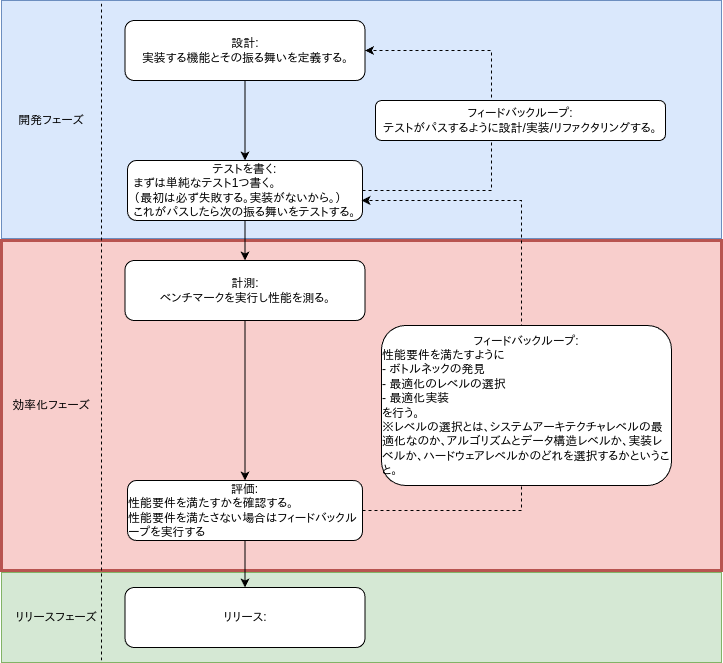

The diagram above was exported from draw.io. Its source (the exported page's mxGraphModel, read from the mxfile embedded in the PNG):
<mxGraphModel dx="2074" dy="1121" grid="1" gridSize="10" guides="1" tooltips="1" connect="1" arrows="1" fold="1" page="1" pageScale="1" pageWidth="827" pageHeight="1169" math="0" shadow="0">
  <root>
    <mxCell id="0" />
    <mxCell id="1" parent="0" />
    <mxCell id="CgFyjtPTiPq2iYC9rme7-11" value="" style="rounded=0;whiteSpace=wrap;html=1;align=left;fillColor=#dae8fc;strokeColor=#6c8ebf;" parent="1" vertex="1">
      <mxGeometry x="40" y="30" width="720" height="238" as="geometry" />
    </mxCell>
    <mxCell id="CgFyjtPTiPq2iYC9rme7-5" value="開発フェーズ" style="text;html=1;strokeColor=none;fillColor=none;align=center;verticalAlign=middle;whiteSpace=wrap;rounded=0;" parent="1" vertex="1">
      <mxGeometry x="50" y="135" width="80" height="30" as="geometry" />
    </mxCell>
    <mxCell id="CgFyjtPTiPq2iYC9rme7-10" style="edgeStyle=orthogonalEdgeStyle;rounded=0;orthogonalLoop=1;jettySize=auto;html=1;" parent="1" source="CgFyjtPTiPq2iYC9rme7-8" target="CgFyjtPTiPq2iYC9rme7-9" edge="1">
      <mxGeometry relative="1" as="geometry" />
    </mxCell>
    <mxCell id="CgFyjtPTiPq2iYC9rme7-8" value="設計:&lt;br&gt;&lt;div style=&quot;text-align: left&quot;&gt;&lt;span&gt;実装する機能とその振る舞いを定義する。&lt;/span&gt;&lt;/div&gt;" style="rounded=1;whiteSpace=wrap;html=1;" parent="1" vertex="1">
      <mxGeometry x="163.5" y="50" width="240" height="60" as="geometry" />
    </mxCell>
    <mxCell id="CgFyjtPTiPq2iYC9rme7-13" style="edgeStyle=orthogonalEdgeStyle;rounded=0;orthogonalLoop=1;jettySize=auto;html=1;entryX=1;entryY=0.5;entryDx=0;entryDy=0;exitX=1;exitY=0.5;exitDx=0;exitDy=0;dashed=1;" parent="1" source="CgFyjtPTiPq2iYC9rme7-9" target="CgFyjtPTiPq2iYC9rme7-8" edge="1">
      <mxGeometry relative="1" as="geometry">
        <Array as="points">
          <mxPoint x="530" y="220" />
          <mxPoint x="530" y="80" />
        </Array>
      </mxGeometry>
    </mxCell>
    <mxCell id="CgFyjtPTiPq2iYC9rme7-9" value="テストを書く:&lt;br&gt;&lt;div style=&quot;text-align: left&quot;&gt;&lt;span&gt;まずは単純なテスト1つ書く。&lt;/span&gt;&lt;/div&gt;&lt;div style=&quot;text-align: left&quot;&gt;（最初は必ず失敗する。実装がないから。）&lt;/div&gt;&lt;div style=&quot;text-align: left&quot;&gt;&lt;span&gt;これがパスしたら次の振る舞いをテストする。&lt;/span&gt;&lt;/div&gt;" style="rounded=1;whiteSpace=wrap;html=1;" parent="1" vertex="1">
      <mxGeometry x="166" y="190" width="235" height="60" as="geometry" />
    </mxCell>
    <mxCell id="CgFyjtPTiPq2iYC9rme7-17" value="" style="rounded=0;whiteSpace=wrap;html=1;align=left;fillColor=#f8cecc;strokeColor=#b85450;strokeWidth=3;" parent="1" vertex="1">
      <mxGeometry x="40" y="270" width="720" height="330" as="geometry" />
    </mxCell>
    <mxCell id="CgFyjtPTiPq2iYC9rme7-18" value="効率化フェーズ" style="text;html=1;strokeColor=none;fillColor=none;align=center;verticalAlign=middle;whiteSpace=wrap;rounded=0;" parent="1" vertex="1">
      <mxGeometry x="50" y="420" width="80" height="30" as="geometry" />
    </mxCell>
    <mxCell id="CgFyjtPTiPq2iYC9rme7-19" style="edgeStyle=orthogonalEdgeStyle;rounded=0;orthogonalLoop=1;jettySize=auto;html=1;" parent="1" source="CgFyjtPTiPq2iYC9rme7-20" target="CgFyjtPTiPq2iYC9rme7-22" edge="1">
      <mxGeometry relative="1" as="geometry" />
    </mxCell>
    <mxCell id="CgFyjtPTiPq2iYC9rme7-20" value="計測:&lt;br&gt;&lt;div style=&quot;text-align: left&quot;&gt;ベンチマークを実行し性能を測る。&lt;/div&gt;" style="rounded=1;whiteSpace=wrap;html=1;" parent="1" vertex="1">
      <mxGeometry x="163.5" y="290" width="240" height="60" as="geometry" />
    </mxCell>
    <mxCell id="CgFyjtPTiPq2iYC9rme7-21" style="edgeStyle=orthogonalEdgeStyle;rounded=0;orthogonalLoop=1;jettySize=auto;html=1;dashed=1;" parent="1" source="CgFyjtPTiPq2iYC9rme7-22" edge="1">
      <mxGeometry relative="1" as="geometry">
        <Array as="points">
          <mxPoint x="560" y="540" />
          <mxPoint x="560" y="230" />
        </Array>
        <mxPoint x="401" y="560" as="sourcePoint" />
        <mxPoint x="400" y="230" as="targetPoint" />
      </mxGeometry>
    </mxCell>
    <mxCell id="CgFyjtPTiPq2iYC9rme7-22" value="評価:&lt;br&gt;&lt;div style=&quot;text-align: left&quot;&gt;性能要件を満たすかを確認する。&lt;/div&gt;&lt;div style=&quot;text-align: left&quot;&gt;性能要件を満たさない場合はフィードバックループを実行する&lt;/div&gt;" style="rounded=1;whiteSpace=wrap;html=1;" parent="1" vertex="1">
      <mxGeometry x="166" y="510" width="235" height="60" as="geometry" />
    </mxCell>
    <mxCell id="CgFyjtPTiPq2iYC9rme7-23" value="フィードバックループ:&lt;br&gt;&lt;div style=&quot;text-align: left&quot;&gt;&lt;span&gt;性能要件を満たすように&lt;/span&gt;&lt;/div&gt;&lt;div style=&quot;text-align: left&quot;&gt;&lt;span&gt;- ボトルネックの発見&lt;/span&gt;&lt;/div&gt;&lt;div style=&quot;text-align: left&quot;&gt;&lt;span&gt;- 最適化のレベルの選択&lt;/span&gt;&lt;/div&gt;&lt;div style=&quot;text-align: left&quot;&gt;&lt;span&gt;- 最適化実装&lt;/span&gt;&lt;/div&gt;&lt;div style=&quot;text-align: left&quot;&gt;&lt;span&gt;を行う。&lt;/span&gt;&lt;/div&gt;&lt;div style=&quot;text-align: left&quot;&gt;※レベルの選択とは、システムアーキテクチャレベルの最適化なのか、アルゴリズムとデータ構造レベルか、実装レベルか、ハードウェアレベルかのどれを選択するかということ。&lt;/div&gt;" style="rounded=1;whiteSpace=wrap;html=1;" parent="1" vertex="1">
      <mxGeometry x="420" y="355" width="290" height="160" as="geometry" />
    </mxCell>
    <mxCell id="CgFyjtPTiPq2iYC9rme7-24" style="edgeStyle=orthogonalEdgeStyle;rounded=0;orthogonalLoop=1;jettySize=auto;html=1;" parent="1" source="CgFyjtPTiPq2iYC9rme7-9" target="CgFyjtPTiPq2iYC9rme7-20" edge="1">
      <mxGeometry relative="1" as="geometry" />
    </mxCell>
    <mxCell id="CgFyjtPTiPq2iYC9rme7-26" value="" style="rounded=0;whiteSpace=wrap;html=1;align=left;fillColor=#d5e8d4;strokeColor=#82b366;" parent="1" vertex="1">
      <mxGeometry x="40" y="602" width="720" height="90" as="geometry" />
    </mxCell>
    <mxCell id="CgFyjtPTiPq2iYC9rme7-27" value="リリースフェーズ" style="text;html=1;strokeColor=none;fillColor=none;align=center;verticalAlign=middle;whiteSpace=wrap;rounded=0;" parent="1" vertex="1">
      <mxGeometry x="50" y="632" width="90" height="30" as="geometry" />
    </mxCell>
    <mxCell id="CgFyjtPTiPq2iYC9rme7-29" value="リリース:" style="rounded=1;whiteSpace=wrap;html=1;" parent="1" vertex="1">
      <mxGeometry x="163.5" y="617" width="240" height="60" as="geometry" />
    </mxCell>
    <mxCell id="CgFyjtPTiPq2iYC9rme7-2" value="" style="endArrow=none;html=1;rounded=0;dashed=1;" parent="1" edge="1">
      <mxGeometry width="50" height="50" relative="1" as="geometry">
        <mxPoint x="140" y="690" as="sourcePoint" />
        <mxPoint x="140" y="30" as="targetPoint" />
      </mxGeometry>
    </mxCell>
    <mxCell id="CgFyjtPTiPq2iYC9rme7-33" style="edgeStyle=orthogonalEdgeStyle;rounded=0;orthogonalLoop=1;jettySize=auto;html=1;" parent="1" source="CgFyjtPTiPq2iYC9rme7-22" target="CgFyjtPTiPq2iYC9rme7-29" edge="1">
      <mxGeometry relative="1" as="geometry" />
    </mxCell>
    <mxCell id="CgFyjtPTiPq2iYC9rme7-16" value="フィードバックループ:&lt;br&gt;テストがパスするように設計/実装/リファクタリングする。" style="rounded=1;whiteSpace=wrap;html=1;" parent="1" vertex="1">
      <mxGeometry x="414" y="130" width="290" height="40" as="geometry" />
    </mxCell>
  </root>
</mxGraphModel>